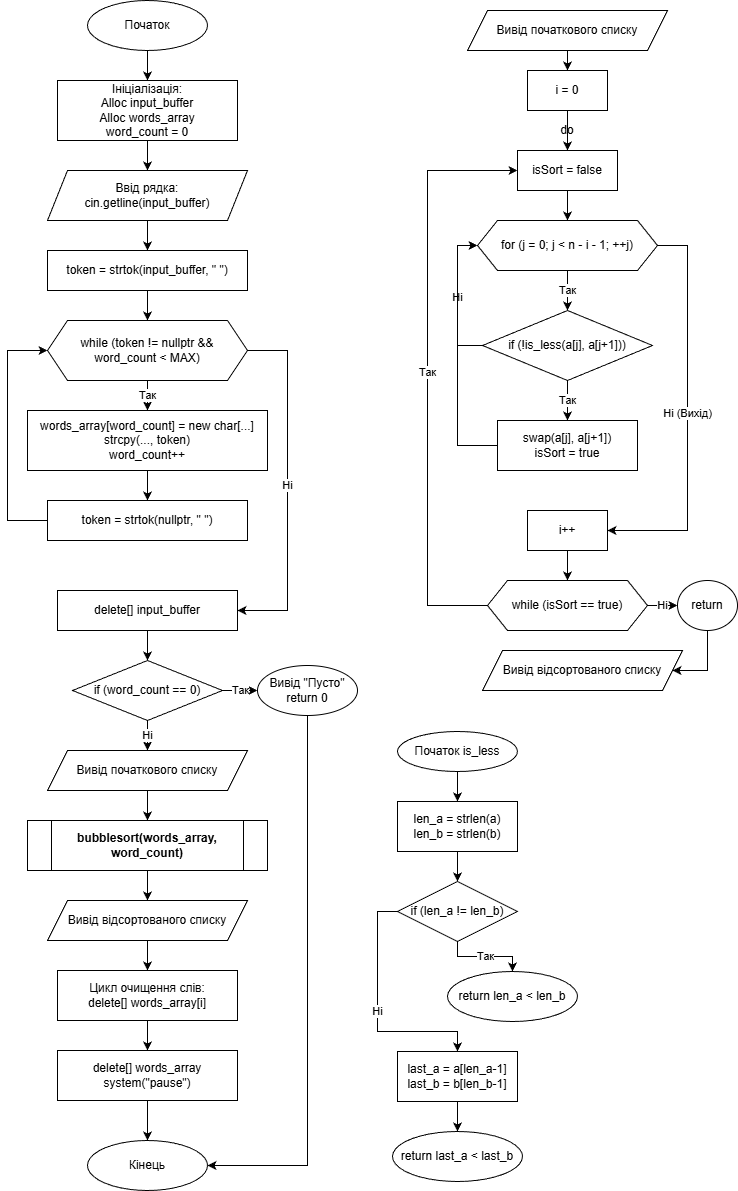

The diagram above was exported from draw.io. Its source (the exported page's mxGraphModel, read from the mxfile embedded in the PNG):
<mxGraphModel dx="1418" dy="794" grid="1" gridSize="10" guides="1" tooltips="1" connect="1" arrows="1" fold="1" page="1" pageScale="1" pageWidth="1169" pageHeight="827" math="0" shadow="0">
  <root>
    <mxCell id="0" />
    <mxCell id="1" parent="0" />
    <mxCell id="SfuAqrjF27CmI3pGBzz--36" parent="1" style="ellipse;whiteSpace=wrap;html=1;" value="Початок" vertex="1">
      <mxGeometry height="50" width="120" x="180" y="60" as="geometry" />
    </mxCell>
    <mxCell id="SfuAqrjF27CmI3pGBzz--37" parent="1" style="rounded=0;whiteSpace=wrap;html=1;" value="Ініціалізація:&#10;Alloc input_buffer&#10;Alloc words_array&#10;word_count = 0" vertex="1">
      <mxGeometry height="60" width="180" x="150" y="140" as="geometry" />
    </mxCell>
    <mxCell id="SfuAqrjF27CmI3pGBzz--38" parent="1" style="shape=parallelogram;perimeter=parallelogramPerimeter;whiteSpace=wrap;html=1;fixedSize=1;" value="Ввід рядка:&#10;cin.getline(input_buffer)" vertex="1">
      <mxGeometry height="50" width="200" x="140" y="230" as="geometry" />
    </mxCell>
    <mxCell id="SfuAqrjF27CmI3pGBzz--39" parent="1" style="rounded=0;whiteSpace=wrap;html=1;" value="token = strtok(input_buffer, &quot; &quot;)" vertex="1">
      <mxGeometry height="40" width="200" x="140" y="310" as="geometry" />
    </mxCell>
    <mxCell id="SfuAqrjF27CmI3pGBzz--40" parent="1" style="shape=hexagon;perimeter=hexagonPerimeter2;whiteSpace=wrap;html=1;fixedSize=1;" value="while (token != nullptr &amp;&amp;&#10; word_count &lt; MAX)" vertex="1">
      <mxGeometry height="60" width="200" x="140" y="380" as="geometry" />
    </mxCell>
    <mxCell id="SfuAqrjF27CmI3pGBzz--41" parent="1" style="rounded=0;whiteSpace=wrap;html=1;" value="words_array[word_count] = new char[...]&#10;strcpy(..., token)&#10;word_count++" vertex="1">
      <mxGeometry height="60" width="240" x="120" y="470" as="geometry" />
    </mxCell>
    <mxCell id="SfuAqrjF27CmI3pGBzz--42" parent="1" style="rounded=0;whiteSpace=wrap;html=1;" value="token = strtok(nullptr, &quot; &quot;)" vertex="1">
      <mxGeometry height="40" width="200" x="140" y="560" as="geometry" />
    </mxCell>
    <mxCell id="SfuAqrjF27CmI3pGBzz--43" parent="1" style="rounded=0;whiteSpace=wrap;html=1;" value="delete[] input_buffer" vertex="1">
      <mxGeometry height="40" width="180" x="150" y="650" as="geometry" />
    </mxCell>
    <mxCell id="SfuAqrjF27CmI3pGBzz--44" parent="1" style="rhombus;whiteSpace=wrap;html=1;" value="if (word_count == 0)" vertex="1">
      <mxGeometry height="60" width="150" x="165" y="720" as="geometry" />
    </mxCell>
    <mxCell id="SfuAqrjF27CmI3pGBzz--71" edge="1" parent="1" source="SfuAqrjF27CmI3pGBzz--45" style="edgeStyle=orthogonalEdgeStyle;rounded=0;orthogonalLoop=1;jettySize=auto;html=1;exitX=0.5;exitY=1;exitDx=0;exitDy=0;entryX=1;entryY=0.5;entryDx=0;entryDy=0;" target="SfuAqrjF27CmI3pGBzz--70">
      <mxGeometry relative="1" as="geometry" />
    </mxCell>
    <mxCell id="SfuAqrjF27CmI3pGBzz--45" parent="1" style="ellipse;whiteSpace=wrap;html=1;" value="Вивід &quot;Пусто&quot;&#10;return 0" vertex="1">
      <mxGeometry height="50" width="100" x="350" y="725" as="geometry" />
    </mxCell>
    <mxCell id="SfuAqrjF27CmI3pGBzz--46" parent="1" style="shape=parallelogram;perimeter=parallelogramPerimeter;whiteSpace=wrap;html=1;fixedSize=1;" value="Вивід початкового списку" vertex="1">
      <mxGeometry height="40" width="200" x="140" y="810" as="geometry" />
    </mxCell>
    <mxCell id="SfuAqrjF27CmI3pGBzz--47" parent="1" style="shape=process;whiteSpace=wrap;html=1;backgroundOutline=1;fontStyle=1" value="bubblesort(words_array, word_count)" vertex="1">
      <mxGeometry height="50" width="240" x="120" y="880" as="geometry" />
    </mxCell>
    <mxCell id="SfuAqrjF27CmI3pGBzz--48" parent="1" style="shape=parallelogram;perimeter=parallelogramPerimeter;whiteSpace=wrap;html=1;fixedSize=1;" value="Вивід відсортованого списку" vertex="1">
      <mxGeometry height="40" width="200" x="140" y="960" as="geometry" />
    </mxCell>
    <mxCell id="SfuAqrjF27CmI3pGBzz--49" parent="1" style="rounded=0;whiteSpace=wrap;html=1;" value="Цикл очищення слів:&#10;delete[] words_array[i]" vertex="1">
      <mxGeometry height="50" width="180" x="150" y="1030" as="geometry" />
    </mxCell>
    <mxCell id="SfuAqrjF27CmI3pGBzz--72" edge="1" parent="1" source="SfuAqrjF27CmI3pGBzz--50" style="edgeStyle=orthogonalEdgeStyle;rounded=0;orthogonalLoop=1;jettySize=auto;html=1;exitX=0.5;exitY=1;exitDx=0;exitDy=0;entryX=0.5;entryY=0;entryDx=0;entryDy=0;" target="SfuAqrjF27CmI3pGBzz--70">
      <mxGeometry relative="1" as="geometry" />
    </mxCell>
    <mxCell id="SfuAqrjF27CmI3pGBzz--50" parent="1" style="rounded=0;whiteSpace=wrap;html=1;" value="delete[] words_array&#10;system(&quot;pause&quot;)" vertex="1">
      <mxGeometry height="50" width="180" x="150" y="1110" as="geometry" />
    </mxCell>
    <mxCell id="SfuAqrjF27CmI3pGBzz--51" edge="1" parent="1" source="SfuAqrjF27CmI3pGBzz--36" target="SfuAqrjF27CmI3pGBzz--37">
      <mxGeometry relative="1" as="geometry" />
    </mxCell>
    <mxCell id="SfuAqrjF27CmI3pGBzz--52" edge="1" parent="1" source="SfuAqrjF27CmI3pGBzz--37" target="SfuAqrjF27CmI3pGBzz--38">
      <mxGeometry relative="1" as="geometry" />
    </mxCell>
    <mxCell id="SfuAqrjF27CmI3pGBzz--53" edge="1" parent="1" source="SfuAqrjF27CmI3pGBzz--38" target="SfuAqrjF27CmI3pGBzz--39">
      <mxGeometry relative="1" as="geometry" />
    </mxCell>
    <mxCell id="SfuAqrjF27CmI3pGBzz--54" edge="1" parent="1" source="SfuAqrjF27CmI3pGBzz--39" target="SfuAqrjF27CmI3pGBzz--40">
      <mxGeometry relative="1" as="geometry" />
    </mxCell>
    <mxCell id="SfuAqrjF27CmI3pGBzz--55" edge="1" parent="1" source="SfuAqrjF27CmI3pGBzz--40" style="edgeStyle=orthogonalEdgeStyle;rounded=0;html=1;" target="SfuAqrjF27CmI3pGBzz--41" value="Так">
      <mxGeometry relative="1" as="geometry" />
    </mxCell>
    <mxCell id="SfuAqrjF27CmI3pGBzz--56" edge="1" parent="1" source="SfuAqrjF27CmI3pGBzz--41" target="SfuAqrjF27CmI3pGBzz--42">
      <mxGeometry relative="1" as="geometry" />
    </mxCell>
    <mxCell id="SfuAqrjF27CmI3pGBzz--57" edge="1" parent="1" source="SfuAqrjF27CmI3pGBzz--42" style="edgeStyle=orthogonalEdgeStyle;rounded=0;html=1;entryX=0;entryY=0.5;" target="SfuAqrjF27CmI3pGBzz--40">
      <mxGeometry relative="1" as="geometry">
        <Array as="points">
          <mxPoint x="100" y="580" />
          <mxPoint x="100" y="410" />
        </Array>
      </mxGeometry>
    </mxCell>
    <mxCell id="SfuAqrjF27CmI3pGBzz--58" edge="1" parent="1" source="SfuAqrjF27CmI3pGBzz--40" style="edgeStyle=orthogonalEdgeStyle;rounded=0;html=1;" target="SfuAqrjF27CmI3pGBzz--43" value="Ні">
      <mxGeometry relative="1" as="geometry">
        <Array as="points">
          <mxPoint x="380" y="410" />
          <mxPoint x="380" y="670" />
        </Array>
      </mxGeometry>
    </mxCell>
    <mxCell id="SfuAqrjF27CmI3pGBzz--59" edge="1" parent="1" source="SfuAqrjF27CmI3pGBzz--43" target="SfuAqrjF27CmI3pGBzz--44">
      <mxGeometry relative="1" as="geometry" />
    </mxCell>
    <mxCell id="SfuAqrjF27CmI3pGBzz--60" edge="1" parent="1" source="SfuAqrjF27CmI3pGBzz--44" style="edgeStyle=orthogonalEdgeStyle;rounded=0;html=1;" target="SfuAqrjF27CmI3pGBzz--45" value="Так">
      <mxGeometry relative="1" as="geometry" />
    </mxCell>
    <mxCell id="SfuAqrjF27CmI3pGBzz--61" edge="1" parent="1" source="SfuAqrjF27CmI3pGBzz--44" style="edgeStyle=orthogonalEdgeStyle;rounded=0;html=1;" target="SfuAqrjF27CmI3pGBzz--46" value="Ні">
      <mxGeometry relative="1" as="geometry" />
    </mxCell>
    <mxCell id="SfuAqrjF27CmI3pGBzz--62" edge="1" parent="1" source="SfuAqrjF27CmI3pGBzz--46" target="SfuAqrjF27CmI3pGBzz--47">
      <mxGeometry relative="1" as="geometry" />
    </mxCell>
    <mxCell id="SfuAqrjF27CmI3pGBzz--63" edge="1" parent="1" source="SfuAqrjF27CmI3pGBzz--47" target="SfuAqrjF27CmI3pGBzz--48">
      <mxGeometry relative="1" as="geometry" />
    </mxCell>
    <mxCell id="SfuAqrjF27CmI3pGBzz--64" edge="1" parent="1" source="SfuAqrjF27CmI3pGBzz--48" target="SfuAqrjF27CmI3pGBzz--49">
      <mxGeometry relative="1" as="geometry" />
    </mxCell>
    <mxCell id="SfuAqrjF27CmI3pGBzz--65" edge="1" parent="1" source="SfuAqrjF27CmI3pGBzz--49" target="SfuAqrjF27CmI3pGBzz--50">
      <mxGeometry relative="1" as="geometry" />
    </mxCell>
    <mxCell id="SfuAqrjF27CmI3pGBzz--2" parent="1" style="ellipse;whiteSpace=wrap;html=1;" value="Початок is_less" vertex="1">
      <mxGeometry height="40" width="120" x="490" y="791" as="geometry" />
    </mxCell>
    <mxCell id="SfuAqrjF27CmI3pGBzz--3" parent="1" style="rounded=0;whiteSpace=wrap;html=1;" value="len_a = strlen(a)&#10;len_b = strlen(b)" vertex="1">
      <mxGeometry height="50" width="120" x="490" y="861" as="geometry" />
    </mxCell>
    <mxCell id="SfuAqrjF27CmI3pGBzz--4" parent="1" style="rhombus;whiteSpace=wrap;html=1;" value="if (len_a != len_b)" vertex="1">
      <mxGeometry height="60" width="120" x="490" y="941" as="geometry" />
    </mxCell>
    <mxCell id="SfuAqrjF27CmI3pGBzz--5" parent="1" style="ellipse;whiteSpace=wrap;html=1;" value="return len_a &lt; len_b" vertex="1">
      <mxGeometry height="50" width="130" x="540" y="1031" as="geometry" />
    </mxCell>
    <mxCell id="SfuAqrjF27CmI3pGBzz--6" parent="1" style="rounded=0;whiteSpace=wrap;html=1;" value="last_a = a[len_a-1]&#10;last_b = b[len_b-1]" vertex="1">
      <mxGeometry height="50" width="120" x="490" y="1111" as="geometry" />
    </mxCell>
    <mxCell id="SfuAqrjF27CmI3pGBzz--7" parent="1" style="ellipse;whiteSpace=wrap;html=1;" value="return last_a &lt; last_b" vertex="1">
      <mxGeometry height="50" width="130" x="485" y="1191" as="geometry" />
    </mxCell>
    <mxCell id="SfuAqrjF27CmI3pGBzz--8" edge="1" parent="1" source="SfuAqrjF27CmI3pGBzz--2" target="SfuAqrjF27CmI3pGBzz--3">
      <mxGeometry relative="1" as="geometry" />
    </mxCell>
    <mxCell id="SfuAqrjF27CmI3pGBzz--9" edge="1" parent="1" source="SfuAqrjF27CmI3pGBzz--3" target="SfuAqrjF27CmI3pGBzz--4">
      <mxGeometry relative="1" as="geometry" />
    </mxCell>
    <mxCell id="SfuAqrjF27CmI3pGBzz--10" edge="1" parent="1" source="SfuAqrjF27CmI3pGBzz--4" style="edgeStyle=orthogonalEdgeStyle;rounded=0;html=1;" target="SfuAqrjF27CmI3pGBzz--5" value="Так">
      <mxGeometry relative="1" as="geometry" />
    </mxCell>
    <mxCell id="SfuAqrjF27CmI3pGBzz--11" edge="1" parent="1" source="SfuAqrjF27CmI3pGBzz--4" style="edgeStyle=orthogonalEdgeStyle;rounded=0;html=1;entryX=0.5;entryY=0;" target="SfuAqrjF27CmI3pGBzz--6" value="Ні">
      <mxGeometry relative="1" as="geometry">
        <Array as="points">
          <mxPoint x="470" y="971" />
          <mxPoint x="470" y="1091" />
          <mxPoint x="550" y="1091" />
        </Array>
      </mxGeometry>
    </mxCell>
    <mxCell id="SfuAqrjF27CmI3pGBzz--12" edge="1" parent="1" source="SfuAqrjF27CmI3pGBzz--6" target="SfuAqrjF27CmI3pGBzz--7">
      <mxGeometry relative="1" as="geometry" />
    </mxCell>
    <mxCell id="SfuAqrjF27CmI3pGBzz--15" parent="1" style="rounded=0;whiteSpace=wrap;html=1;" value="i = 0" vertex="1">
      <mxGeometry height="40" width="80" x="620" y="130" as="geometry" />
    </mxCell>
    <mxCell id="SfuAqrjF27CmI3pGBzz--16" parent="1" style="text;html=1;strokeColor=none;fillColor=none;align=center;verticalAlign=middle;whiteSpace=wrap;rounded=0;" value="do" vertex="1">
      <mxGeometry height="20" width="40" x="640" y="180" as="geometry" />
    </mxCell>
    <mxCell id="SfuAqrjF27CmI3pGBzz--17" parent="1" style="rounded=0;whiteSpace=wrap;html=1;" value="isSort = false" vertex="1">
      <mxGeometry height="40" width="100" x="610" y="210" as="geometry" />
    </mxCell>
    <mxCell id="SfuAqrjF27CmI3pGBzz--18" parent="1" style="shape=hexagon;perimeter=hexagonPerimeter2;whiteSpace=wrap;html=1;fixedSize=1;" value="for (j = 0; j &lt; n - i - 1; ++j)" vertex="1">
      <mxGeometry height="50" width="180" x="570" y="280" as="geometry" />
    </mxCell>
    <mxCell id="SfuAqrjF27CmI3pGBzz--19" parent="1" style="rhombus;whiteSpace=wrap;html=1;" value="if (!is_less(a[j], a[j+1]))" vertex="1">
      <mxGeometry height="70" width="170" x="575" y="370" as="geometry" />
    </mxCell>
    <mxCell id="SfuAqrjF27CmI3pGBzz--20" parent="1" style="rounded=0;whiteSpace=wrap;html=1;" value="swap(a[j], a[j+1])&#10;isSort = true" vertex="1">
      <mxGeometry height="50" width="140" x="590" y="480" as="geometry" />
    </mxCell>
    <mxCell id="SfuAqrjF27CmI3pGBzz--21" parent="1" style="rounded=0;whiteSpace=wrap;html=1;" value="i++" vertex="1">
      <mxGeometry height="40" width="80" x="620" y="570" as="geometry" />
    </mxCell>
    <mxCell id="SfuAqrjF27CmI3pGBzz--22" parent="1" style="shape=hexagon;perimeter=hexagonPerimeter2;whiteSpace=wrap;html=1;fixedSize=1;" value="while (isSort == true)" vertex="1">
      <mxGeometry height="50" width="160" x="580" y="640" as="geometry" />
    </mxCell>
    <mxCell id="SfuAqrjF27CmI3pGBzz--69" edge="1" parent="1" source="SfuAqrjF27CmI3pGBzz--23" style="edgeStyle=orthogonalEdgeStyle;rounded=0;orthogonalLoop=1;jettySize=auto;html=1;exitX=0.5;exitY=1;exitDx=0;exitDy=0;entryX=1;entryY=0.5;entryDx=0;entryDy=0;" target="SfuAqrjF27CmI3pGBzz--67">
      <mxGeometry relative="1" as="geometry">
        <Array as="points">
          <mxPoint x="800" y="730" />
        </Array>
      </mxGeometry>
    </mxCell>
    <mxCell id="SfuAqrjF27CmI3pGBzz--23" parent="1" style="ellipse;whiteSpace=wrap;html=1;" value="return" vertex="1">
      <mxGeometry height="50" width="60" x="770" y="640" as="geometry" />
    </mxCell>
    <mxCell id="SfuAqrjF27CmI3pGBzz--24" edge="1" parent="1" target="SfuAqrjF27CmI3pGBzz--15">
      <mxGeometry relative="1" as="geometry">
        <mxPoint x="660" y="110" as="sourcePoint" />
      </mxGeometry>
    </mxCell>
    <mxCell id="SfuAqrjF27CmI3pGBzz--25" edge="1" parent="1" source="SfuAqrjF27CmI3pGBzz--15" target="SfuAqrjF27CmI3pGBzz--17">
      <mxGeometry relative="1" as="geometry" />
    </mxCell>
    <mxCell id="SfuAqrjF27CmI3pGBzz--26" edge="1" parent="1" source="SfuAqrjF27CmI3pGBzz--17" target="SfuAqrjF27CmI3pGBzz--18">
      <mxGeometry relative="1" as="geometry" />
    </mxCell>
    <mxCell id="SfuAqrjF27CmI3pGBzz--27" edge="1" parent="1" source="SfuAqrjF27CmI3pGBzz--18" style="edgeStyle=orthogonalEdgeStyle;rounded=0;html=1;" target="SfuAqrjF27CmI3pGBzz--19" value="Так">
      <mxGeometry relative="1" as="geometry" />
    </mxCell>
    <mxCell id="SfuAqrjF27CmI3pGBzz--28" edge="1" parent="1" source="SfuAqrjF27CmI3pGBzz--19" style="edgeStyle=orthogonalEdgeStyle;rounded=0;html=1;" target="SfuAqrjF27CmI3pGBzz--20" value="Так">
      <mxGeometry relative="1" as="geometry" />
    </mxCell>
    <mxCell id="SfuAqrjF27CmI3pGBzz--29" edge="1" parent="1" source="SfuAqrjF27CmI3pGBzz--19" style="edgeStyle=orthogonalEdgeStyle;rounded=0;html=1;entryX=0;entryY=0.5;" target="SfuAqrjF27CmI3pGBzz--18" value="Ні">
      <mxGeometry relative="1" as="geometry">
        <Array as="points">
          <mxPoint x="550" y="405" />
          <mxPoint x="550" y="305" />
        </Array>
      </mxGeometry>
    </mxCell>
    <mxCell id="SfuAqrjF27CmI3pGBzz--30" edge="1" parent="1" source="SfuAqrjF27CmI3pGBzz--20" style="edgeStyle=orthogonalEdgeStyle;rounded=0;html=1;entryX=0;entryY=0.5;" target="SfuAqrjF27CmI3pGBzz--18">
      <mxGeometry relative="1" as="geometry">
        <Array as="points">
          <mxPoint x="550" y="505" />
          <mxPoint x="550" y="305" />
        </Array>
      </mxGeometry>
    </mxCell>
    <mxCell id="SfuAqrjF27CmI3pGBzz--31" edge="1" parent="1" source="SfuAqrjF27CmI3pGBzz--18" style="edgeStyle=orthogonalEdgeStyle;rounded=0;html=1;entryX=1;entryY=0.5;" target="SfuAqrjF27CmI3pGBzz--21" value="Ні (Вихід)">
      <mxGeometry relative="1" as="geometry">
        <Array as="points">
          <mxPoint x="780" y="305" />
          <mxPoint x="780" y="590" />
        </Array>
      </mxGeometry>
    </mxCell>
    <mxCell id="SfuAqrjF27CmI3pGBzz--32" edge="1" parent="1" source="SfuAqrjF27CmI3pGBzz--21" target="SfuAqrjF27CmI3pGBzz--22">
      <mxGeometry relative="1" as="geometry" />
    </mxCell>
    <mxCell id="SfuAqrjF27CmI3pGBzz--33" edge="1" parent="1" source="SfuAqrjF27CmI3pGBzz--22" style="edgeStyle=orthogonalEdgeStyle;rounded=0;html=1;entryX=0;entryY=0.5;" target="SfuAqrjF27CmI3pGBzz--17" value="Так">
      <mxGeometry relative="1" as="geometry">
        <Array as="points">
          <mxPoint x="520" y="665" />
          <mxPoint x="520" y="230" />
        </Array>
      </mxGeometry>
    </mxCell>
    <mxCell id="SfuAqrjF27CmI3pGBzz--34" edge="1" parent="1" source="SfuAqrjF27CmI3pGBzz--22" style="edgeStyle=orthogonalEdgeStyle;rounded=0;html=1;" target="SfuAqrjF27CmI3pGBzz--23" value="Ні">
      <mxGeometry relative="1" as="geometry" />
    </mxCell>
    <mxCell id="SfuAqrjF27CmI3pGBzz--66" parent="1" style="shape=parallelogram;perimeter=parallelogramPerimeter;whiteSpace=wrap;html=1;fixedSize=1;" value="Вивід початкового списку" vertex="1">
      <mxGeometry height="40" width="200" x="560" y="70" as="geometry" />
    </mxCell>
    <mxCell id="SfuAqrjF27CmI3pGBzz--67" parent="1" style="shape=parallelogram;perimeter=parallelogramPerimeter;whiteSpace=wrap;html=1;fixedSize=1;" value="Вивід відсортованого списку" vertex="1">
      <mxGeometry height="40" width="200" x="575" y="710" as="geometry" />
    </mxCell>
    <mxCell id="SfuAqrjF27CmI3pGBzz--70" parent="1" style="ellipse;whiteSpace=wrap;html=1;" value="Кінець" vertex="1">
      <mxGeometry height="50" width="120" x="180" y="1200" as="geometry" />
    </mxCell>
  </root>
</mxGraphModel>